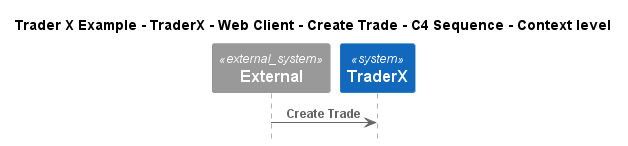

The diagram above was rendered by PlantUML. Its source (embedded in the PNG):
@startuml
!include ..\..\..\..\..\..\..\.c4s\C4_Sequence.puml

title Trader X Example - TraderX - Web Client - Create Trade - C4 Sequence - Context level

System_Ext(C4InterFlow.SoftwareSystems.ExternalSystem, "External", "")
System(TraderXExample.SoftwareSystems.TraderX, "TraderX", "TraderX")

Rel(C4InterFlow.SoftwareSystems.ExternalSystem, TraderXExample.SoftwareSystems.TraderX, "Create Trade")


@enduml